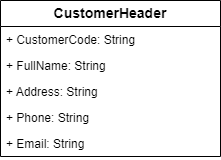

The diagram above was exported from draw.io. Its source (the exported page's mxGraphModel, read from the mxfile embedded in the PNG):
<mxGraphModel dx="1184" dy="611" grid="1" gridSize="10" guides="1" tooltips="1" connect="1" arrows="1" fold="1" page="1" pageScale="1" pageWidth="827" pageHeight="1169" math="0" shadow="0">
  <root>
    <mxCell id="0" />
    <mxCell id="1" parent="0" />
    <mxCell id="nNOlvywvxgiT6Kz0AMh--1" value="CustomerHeader" style="swimlane;fontStyle=1;childLayout=stackLayout;horizontal=1;startSize=26;fillColor=none;horizontalStack=0;resizeParent=1;resizeParentMax=0;resizeLast=0;collapsible=1;marginBottom=0;whiteSpace=wrap;html=1;fontSize=14;" parent="1" vertex="1">
      <mxGeometry x="220" y="130" width="220" height="156" as="geometry" />
    </mxCell>
    <mxCell id="nNOlvywvxgiT6Kz0AMh--2" value="+&amp;nbsp;CustomerCode: String" style="text;strokeColor=none;fillColor=none;align=left;verticalAlign=top;spacingLeft=4;spacingRight=4;overflow=hidden;rotatable=0;points=[[0,0.5],[1,0.5]];portConstraint=eastwest;whiteSpace=wrap;html=1;" parent="nNOlvywvxgiT6Kz0AMh--1" vertex="1">
      <mxGeometry y="26" width="220" height="26" as="geometry" />
    </mxCell>
    <mxCell id="nNOlvywvxgiT6Kz0AMh--3" value="+&amp;nbsp;FullName: String" style="text;strokeColor=none;fillColor=none;align=left;verticalAlign=top;spacingLeft=4;spacingRight=4;overflow=hidden;rotatable=0;points=[[0,0.5],[1,0.5]];portConstraint=eastwest;whiteSpace=wrap;html=1;" parent="nNOlvywvxgiT6Kz0AMh--1" vertex="1">
      <mxGeometry y="52" width="220" height="26" as="geometry" />
    </mxCell>
    <mxCell id="nNOlvywvxgiT6Kz0AMh--4" value="+&amp;nbsp;Address: String" style="text;strokeColor=none;fillColor=none;align=left;verticalAlign=top;spacingLeft=4;spacingRight=4;overflow=hidden;rotatable=0;points=[[0,0.5],[1,0.5]];portConstraint=eastwest;whiteSpace=wrap;html=1;" parent="nNOlvywvxgiT6Kz0AMh--1" vertex="1">
      <mxGeometry y="78" width="220" height="26" as="geometry" />
    </mxCell>
    <mxCell id="nNOlvywvxgiT6Kz0AMh--5" value="+&amp;nbsp;Phone: String" style="text;strokeColor=none;fillColor=none;align=left;verticalAlign=top;spacingLeft=4;spacingRight=4;overflow=hidden;rotatable=0;points=[[0,0.5],[1,0.5]];portConstraint=eastwest;whiteSpace=wrap;html=1;" parent="nNOlvywvxgiT6Kz0AMh--1" vertex="1">
      <mxGeometry y="104" width="220" height="26" as="geometry" />
    </mxCell>
    <mxCell id="nNOlvywvxgiT6Kz0AMh--6" value="+&amp;nbsp;Email: String" style="text;strokeColor=none;fillColor=none;align=left;verticalAlign=top;spacingLeft=4;spacingRight=4;overflow=hidden;rotatable=0;points=[[0,0.5],[1,0.5]];portConstraint=eastwest;whiteSpace=wrap;html=1;" parent="nNOlvywvxgiT6Kz0AMh--1" vertex="1">
      <mxGeometry y="130" width="220" height="26" as="geometry" />
    </mxCell>
  </root>
</mxGraphModel>